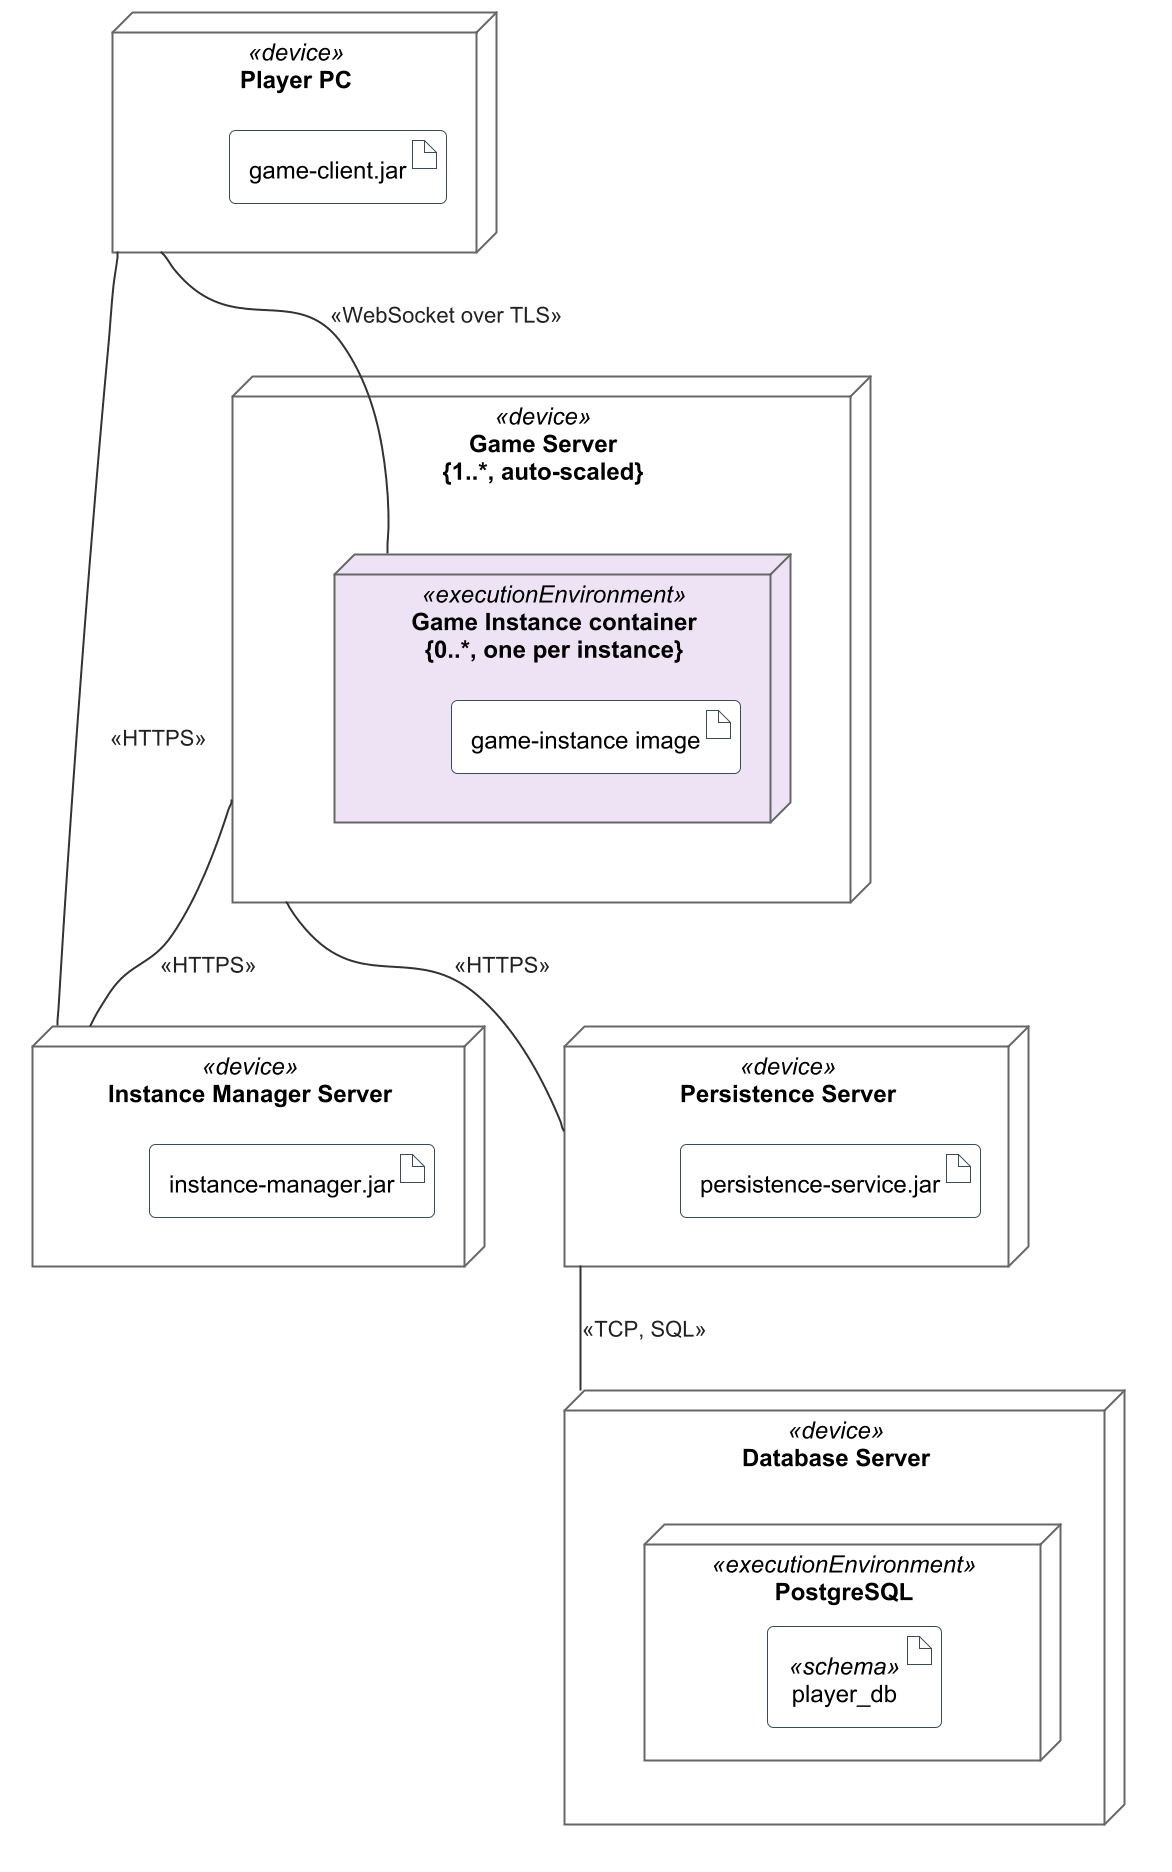

The diagram above was rendered by PlantUML. Its source (embedded in the PNG):
@startuml 05_deploy_l2
skinparamlocked dpi 192
!include style.iuml
skinparam nodesep 50
skinparam ranksep 50

node "Player PC" <<device>> as pc {
  artifact "game-client.jar" as a_client
}

node "Instance Manager Server" <<device>> as ims {
  artifact "instance-manager.jar" as a_im
}

node "Game Server\n{1..*, auto-scaled}" <<device>> as gs {
  node "Game Instance container\n{0..*, one per instance}" <<executionEnvironment>> as gic #EDE3F5 {
    artifact "game-instance image" as a_gi
  }
}

node "Persistence Server" <<device>> as pss {
  artifact "persistence-service.jar" as a_ps
}

node "Database Server" <<device>> as dbs {
  node "PostgreSQL" <<executionEnvironment>> as pg {
    artifact "player_db" <<schema>> as a_db
  }
}

pc -- gic : <<WebSocket over TLS>>
pc --- ims : <<HTTPS>>
gs -- ims : <<HTTPS>>
gs -- pss : <<HTTPS>>
pss -- dbs : <<TCP, SQL>>
@enduml